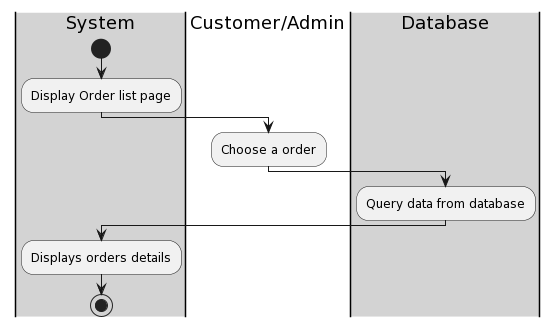

The diagram above was rendered by PlantUML. Its source (embedded in the PNG):
@startuml
|#lightgray|System|
    start
    :Display Order list page;
    |#White|Customer/Admin|
    :Choose a order;
    |#lightgray|Database|
    :Query data from database;
    |#lightgray|System|
    :Displays orders details;
    stop
@enduml